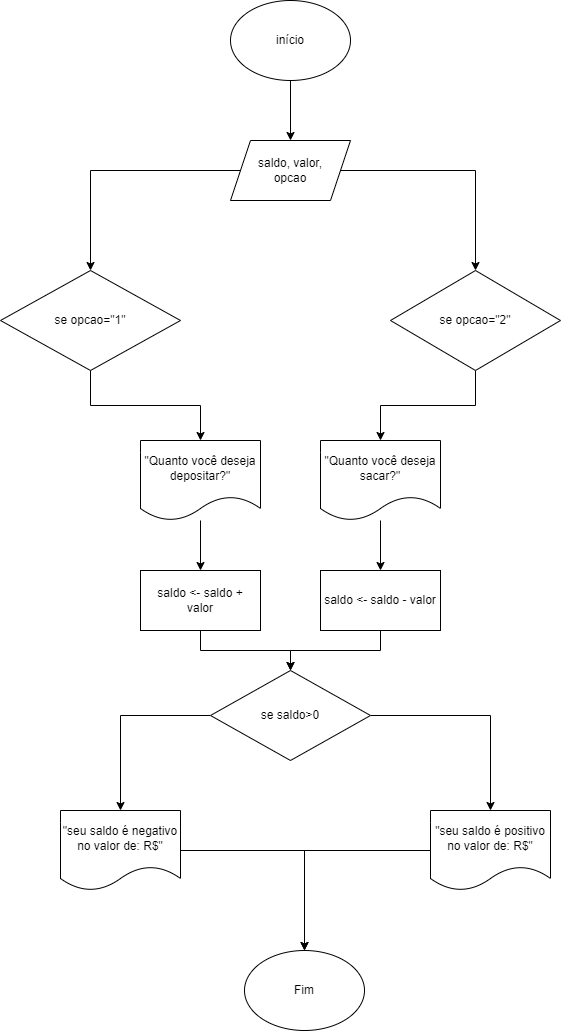

The diagram above was exported from draw.io. Its source (the exported page's mxGraphModel, read from the mxfile embedded in the PNG):
<mxGraphModel dx="794" dy="470" grid="1" gridSize="10" guides="1" tooltips="1" connect="1" arrows="1" fold="1" page="1" pageScale="1" pageWidth="827" pageHeight="1169" math="0" shadow="0">
  <root>
    <mxCell id="0" />
    <mxCell id="1" parent="0" />
    <mxCell id="JLj4R7ZRKMkkriI-6opW-3" value="" style="edgeStyle=orthogonalEdgeStyle;rounded=0;orthogonalLoop=1;jettySize=auto;html=1;" edge="1" parent="1" source="JLj4R7ZRKMkkriI-6opW-1" target="JLj4R7ZRKMkkriI-6opW-2">
      <mxGeometry relative="1" as="geometry" />
    </mxCell>
    <mxCell id="JLj4R7ZRKMkkriI-6opW-1" value="início" style="ellipse;whiteSpace=wrap;html=1;" vertex="1" parent="1">
      <mxGeometry x="340" y="40" width="120" height="80" as="geometry" />
    </mxCell>
    <mxCell id="JLj4R7ZRKMkkriI-6opW-5" value="" style="edgeStyle=orthogonalEdgeStyle;rounded=0;orthogonalLoop=1;jettySize=auto;html=1;" edge="1" parent="1" source="JLj4R7ZRKMkkriI-6opW-2" target="JLj4R7ZRKMkkriI-6opW-4">
      <mxGeometry relative="1" as="geometry" />
    </mxCell>
    <mxCell id="JLj4R7ZRKMkkriI-6opW-18" value="" style="edgeStyle=orthogonalEdgeStyle;rounded=0;orthogonalLoop=1;jettySize=auto;html=1;" edge="1" parent="1" source="JLj4R7ZRKMkkriI-6opW-2" target="JLj4R7ZRKMkkriI-6opW-17">
      <mxGeometry relative="1" as="geometry" />
    </mxCell>
    <mxCell id="JLj4R7ZRKMkkriI-6opW-2" value="saldo, valor,&lt;br&gt;opcao" style="shape=parallelogram;perimeter=parallelogramPerimeter;whiteSpace=wrap;html=1;fixedSize=1;" vertex="1" parent="1">
      <mxGeometry x="340" y="180" width="120" height="60" as="geometry" />
    </mxCell>
    <mxCell id="JLj4R7ZRKMkkriI-6opW-20" value="" style="edgeStyle=orthogonalEdgeStyle;rounded=0;orthogonalLoop=1;jettySize=auto;html=1;" edge="1" parent="1" source="JLj4R7ZRKMkkriI-6opW-4" target="JLj4R7ZRKMkkriI-6opW-19">
      <mxGeometry relative="1" as="geometry" />
    </mxCell>
    <mxCell id="JLj4R7ZRKMkkriI-6opW-4" value="se opcao=&quot;1&quot;" style="rhombus;whiteSpace=wrap;html=1;" vertex="1" parent="1">
      <mxGeometry x="110" y="310" width="180" height="100" as="geometry" />
    </mxCell>
    <mxCell id="JLj4R7ZRKMkkriI-6opW-22" value="" style="edgeStyle=orthogonalEdgeStyle;rounded=0;orthogonalLoop=1;jettySize=auto;html=1;" edge="1" parent="1" source="JLj4R7ZRKMkkriI-6opW-17" target="JLj4R7ZRKMkkriI-6opW-21">
      <mxGeometry relative="1" as="geometry" />
    </mxCell>
    <mxCell id="JLj4R7ZRKMkkriI-6opW-17" value="se opcao=&quot;2&quot;" style="rhombus;whiteSpace=wrap;html=1;" vertex="1" parent="1">
      <mxGeometry x="500" y="310" width="170" height="100" as="geometry" />
    </mxCell>
    <mxCell id="JLj4R7ZRKMkkriI-6opW-24" value="" style="edgeStyle=orthogonalEdgeStyle;rounded=0;orthogonalLoop=1;jettySize=auto;html=1;" edge="1" parent="1" source="JLj4R7ZRKMkkriI-6opW-19" target="JLj4R7ZRKMkkriI-6opW-23">
      <mxGeometry relative="1" as="geometry" />
    </mxCell>
    <mxCell id="JLj4R7ZRKMkkriI-6opW-19" value="&quot;Quanto você deseja depositar?&quot;" style="shape=document;whiteSpace=wrap;html=1;boundedLbl=1;" vertex="1" parent="1">
      <mxGeometry x="250" y="480" width="120" height="80" as="geometry" />
    </mxCell>
    <mxCell id="JLj4R7ZRKMkkriI-6opW-26" value="" style="edgeStyle=orthogonalEdgeStyle;rounded=0;orthogonalLoop=1;jettySize=auto;html=1;" edge="1" parent="1" source="JLj4R7ZRKMkkriI-6opW-21" target="JLj4R7ZRKMkkriI-6opW-25">
      <mxGeometry relative="1" as="geometry" />
    </mxCell>
    <mxCell id="JLj4R7ZRKMkkriI-6opW-21" value="&quot;Quanto você deseja&lt;br&gt;sacar?&quot;" style="shape=document;whiteSpace=wrap;html=1;boundedLbl=1;" vertex="1" parent="1">
      <mxGeometry x="430" y="480" width="120" height="80" as="geometry" />
    </mxCell>
    <mxCell id="JLj4R7ZRKMkkriI-6opW-28" value="" style="edgeStyle=orthogonalEdgeStyle;rounded=0;orthogonalLoop=1;jettySize=auto;html=1;" edge="1" parent="1" source="JLj4R7ZRKMkkriI-6opW-23" target="JLj4R7ZRKMkkriI-6opW-27">
      <mxGeometry relative="1" as="geometry" />
    </mxCell>
    <mxCell id="JLj4R7ZRKMkkriI-6opW-23" value="saldo &amp;lt;- saldo +&lt;br&gt;valor" style="whiteSpace=wrap;html=1;" vertex="1" parent="1">
      <mxGeometry x="250" y="610" width="120" height="60" as="geometry" />
    </mxCell>
    <mxCell id="JLj4R7ZRKMkkriI-6opW-29" value="" style="edgeStyle=orthogonalEdgeStyle;rounded=0;orthogonalLoop=1;jettySize=auto;html=1;" edge="1" parent="1" source="JLj4R7ZRKMkkriI-6opW-25" target="JLj4R7ZRKMkkriI-6opW-27">
      <mxGeometry relative="1" as="geometry" />
    </mxCell>
    <mxCell id="JLj4R7ZRKMkkriI-6opW-25" value="saldo &amp;lt;- saldo - valor" style="whiteSpace=wrap;html=1;" vertex="1" parent="1">
      <mxGeometry x="430" y="610" width="120" height="60" as="geometry" />
    </mxCell>
    <mxCell id="JLj4R7ZRKMkkriI-6opW-31" value="" style="edgeStyle=orthogonalEdgeStyle;rounded=0;orthogonalLoop=1;jettySize=auto;html=1;" edge="1" parent="1" source="JLj4R7ZRKMkkriI-6opW-27" target="JLj4R7ZRKMkkriI-6opW-30">
      <mxGeometry relative="1" as="geometry" />
    </mxCell>
    <mxCell id="JLj4R7ZRKMkkriI-6opW-35" value="" style="edgeStyle=orthogonalEdgeStyle;rounded=0;orthogonalLoop=1;jettySize=auto;html=1;" edge="1" parent="1" source="JLj4R7ZRKMkkriI-6opW-27" target="JLj4R7ZRKMkkriI-6opW-34">
      <mxGeometry relative="1" as="geometry" />
    </mxCell>
    <mxCell id="JLj4R7ZRKMkkriI-6opW-27" value="se saldo&amp;gt;0" style="rhombus;whiteSpace=wrap;html=1;" vertex="1" parent="1">
      <mxGeometry x="320" y="710" width="160" height="90" as="geometry" />
    </mxCell>
    <mxCell id="JLj4R7ZRKMkkriI-6opW-37" style="edgeStyle=orthogonalEdgeStyle;rounded=0;orthogonalLoop=1;jettySize=auto;html=1;entryX=0.5;entryY=0;entryDx=0;entryDy=0;" edge="1" parent="1" source="JLj4R7ZRKMkkriI-6opW-30" target="JLj4R7ZRKMkkriI-6opW-36">
      <mxGeometry relative="1" as="geometry" />
    </mxCell>
    <mxCell id="JLj4R7ZRKMkkriI-6opW-30" value="&quot;seu saldo é negativo&lt;br&gt;no valor de: R$&quot;" style="shape=document;whiteSpace=wrap;html=1;boundedLbl=1;" vertex="1" parent="1">
      <mxGeometry x="170" y="850" width="120" height="80" as="geometry" />
    </mxCell>
    <mxCell id="JLj4R7ZRKMkkriI-6opW-38" style="edgeStyle=orthogonalEdgeStyle;rounded=0;orthogonalLoop=1;jettySize=auto;html=1;entryX=0.5;entryY=0;entryDx=0;entryDy=0;" edge="1" parent="1" source="JLj4R7ZRKMkkriI-6opW-34" target="JLj4R7ZRKMkkriI-6opW-36">
      <mxGeometry relative="1" as="geometry" />
    </mxCell>
    <mxCell id="JLj4R7ZRKMkkriI-6opW-34" value="&quot;seu saldo é positivo&lt;br&gt;no valor de: R$&quot;" style="shape=document;whiteSpace=wrap;html=1;boundedLbl=1;" vertex="1" parent="1">
      <mxGeometry x="540" y="850" width="120" height="80" as="geometry" />
    </mxCell>
    <mxCell id="JLj4R7ZRKMkkriI-6opW-36" value="Fim" style="ellipse;whiteSpace=wrap;html=1;" vertex="1" parent="1">
      <mxGeometry x="354" y="990" width="120" height="80" as="geometry" />
    </mxCell>
  </root>
</mxGraphModel>